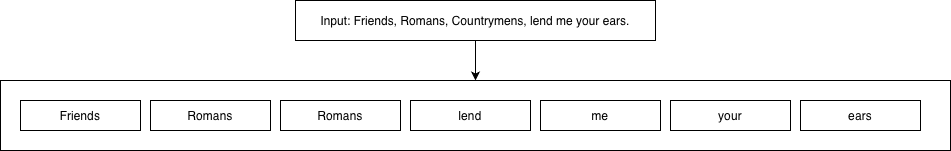

The diagram above was exported from draw.io. Its source (the exported page's mxGraphModel, read from the mxfile embedded in the PNG):
<mxGraphModel dx="1018" dy="697" grid="1" gridSize="10" guides="1" tooltips="1" connect="1" arrows="1" fold="1" page="1" pageScale="1" pageWidth="850" pageHeight="1100" math="0" shadow="0">
  <root>
    <mxCell id="0" />
    <mxCell id="1" parent="0" />
    <mxCell id="7p4_rRfliYoQ-lyyo3SR-11" style="edgeStyle=orthogonalEdgeStyle;rounded=0;orthogonalLoop=1;jettySize=auto;html=1;entryX=0.5;entryY=0;entryDx=0;entryDy=0;" edge="1" parent="1" source="7p4_rRfliYoQ-lyyo3SR-1" target="7p4_rRfliYoQ-lyyo3SR-2">
      <mxGeometry relative="1" as="geometry" />
    </mxCell>
    <mxCell id="7p4_rRfliYoQ-lyyo3SR-1" value="Input: Friends, Romans, Countrymens, lend me your ears." style="rounded=0;whiteSpace=wrap;html=1;" vertex="1" parent="1">
      <mxGeometry x="335" y="60" width="360" height="40" as="geometry" />
    </mxCell>
    <mxCell id="7p4_rRfliYoQ-lyyo3SR-2" value="" style="rounded=0;whiteSpace=wrap;html=1;" vertex="1" parent="1">
      <mxGeometry x="40" y="140" width="950" height="70" as="geometry" />
    </mxCell>
    <mxCell id="7p4_rRfliYoQ-lyyo3SR-3" value="Friends" style="rounded=0;whiteSpace=wrap;html=1;" vertex="1" parent="1">
      <mxGeometry x="60" y="160" width="120" height="30" as="geometry" />
    </mxCell>
    <mxCell id="7p4_rRfliYoQ-lyyo3SR-4" value="Romans&lt;span style=&quot;caret-color: rgba(0, 0, 0, 0); color: rgba(0, 0, 0, 0); font-family: monospace; font-size: 0px; text-align: start; white-space: nowrap;&quot;&gt;%3CmxGraphModel%3E%3Croot%3E%3CmxCell%20id%3D%220%22%2F%3E%3CmxCell%20id%3D%221%22%20parent%3D%220%22%2F%3E%3CmxCell%20id%3D%222%22%20value%3D%22Friends%22%20style%3D%22rounded%3D0%3BwhiteSpace%3Dwrap%3Bhtml%3D1%3B%22%20vertex%3D%221%22%20parent%3D%221%22%3E%3CmxGeometry%20x%3D%22120%22%20y%3D%22160%22%20width%3D%22120%22%20height%3D%2230%22%20as%3D%22geometry%22%2F%3E%3C%2FmxCell%3E%3C%2Froot%3E%3C%2FmxGraphModel%3E&lt;/span&gt;" style="rounded=0;whiteSpace=wrap;html=1;" vertex="1" parent="1">
      <mxGeometry x="190" y="160" width="120" height="30" as="geometry" />
    </mxCell>
    <mxCell id="7p4_rRfliYoQ-lyyo3SR-5" value="Romans&lt;span style=&quot;caret-color: rgba(0, 0, 0, 0); color: rgba(0, 0, 0, 0); font-family: monospace; font-size: 0px; text-align: start; white-space: nowrap;&quot;&gt;%3CmxGraphModel%3E%3Croot%3E%3CmxCell%20id%3D%220%22%2F%3E%3CmxCell%20id%3D%221%22%20parent%3D%220%22%2F%3E%3CmxCell%20id%3D%222%22%20value%3D%22Friends%22%20style%3D%22rounded%3D0%3BwhiteSpace%3Dwrap%3Bhtml%3D1%3B%22%20vertex%3D%221%22%20parent%3D%221%22%3E%3CmxGeometry%20x%3D%22120%22%20y%3D%22160%22%20width%3D%22120%22%20height%3D%2230%22%20as%3D%22geometry%22%2F%3E%3C%2FmxCell%3E%3C%2Froot%3E%3C%2FmxGraphModel%3E&lt;/span&gt;" style="rounded=0;whiteSpace=wrap;html=1;" vertex="1" parent="1">
      <mxGeometry x="320" y="160" width="120" height="30" as="geometry" />
    </mxCell>
    <mxCell id="7p4_rRfliYoQ-lyyo3SR-6" value="lend" style="rounded=0;whiteSpace=wrap;html=1;" vertex="1" parent="1">
      <mxGeometry x="450" y="160" width="120" height="30" as="geometry" />
    </mxCell>
    <mxCell id="7p4_rRfliYoQ-lyyo3SR-8" value="me" style="rounded=0;whiteSpace=wrap;html=1;" vertex="1" parent="1">
      <mxGeometry x="580" y="160" width="120" height="30" as="geometry" />
    </mxCell>
    <mxCell id="7p4_rRfliYoQ-lyyo3SR-9" value="your" style="rounded=0;whiteSpace=wrap;html=1;" vertex="1" parent="1">
      <mxGeometry x="710" y="160" width="120" height="30" as="geometry" />
    </mxCell>
    <mxCell id="7p4_rRfliYoQ-lyyo3SR-10" value="ears" style="rounded=0;whiteSpace=wrap;html=1;" vertex="1" parent="1">
      <mxGeometry x="840" y="160" width="120" height="30" as="geometry" />
    </mxCell>
  </root>
</mxGraphModel>